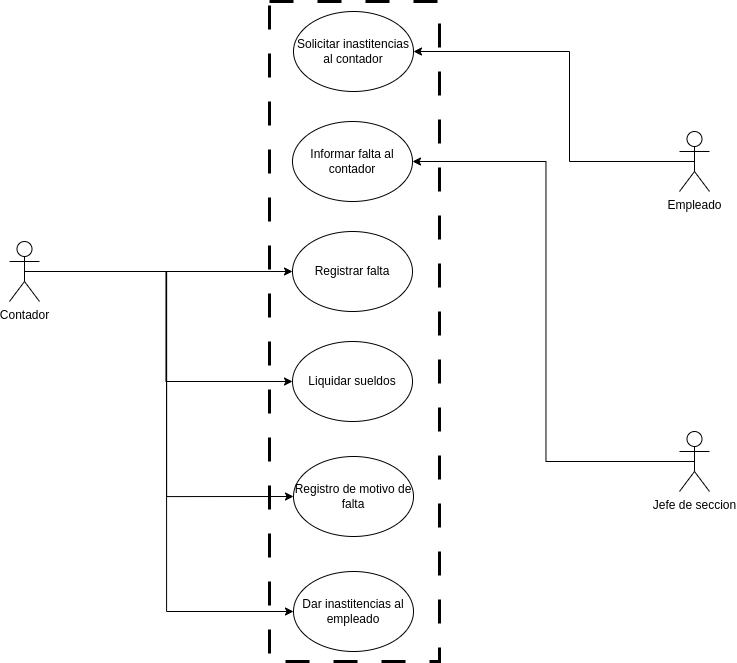

The diagram above was exported from draw.io. Its source (the exported page's mxGraphModel, read from the mxfile embedded in the PNG):
<mxGraphModel dx="1354" dy="712" grid="1" gridSize="10" guides="1" tooltips="1" connect="1" arrows="1" fold="1" page="1" pageScale="1" pageWidth="827" pageHeight="1169" math="0" shadow="0">
  <root>
    <mxCell id="0" />
    <mxCell id="1" parent="0" />
    <mxCell id="CsFIyYue1qZ-1h39qAKE-43" style="edgeStyle=orthogonalEdgeStyle;rounded=0;orthogonalLoop=1;jettySize=auto;html=1;exitX=0.5;exitY=0.5;exitDx=0;exitDy=0;exitPerimeter=0;entryX=1;entryY=0.5;entryDx=0;entryDy=0;" edge="1" parent="1" source="CsFIyYue1qZ-1h39qAKE-2" target="CsFIyYue1qZ-1h39qAKE-25">
      <mxGeometry relative="1" as="geometry" />
    </mxCell>
    <mxCell id="CsFIyYue1qZ-1h39qAKE-2" value="Jefe de seccion" style="shape=umlActor;verticalLabelPosition=bottom;verticalAlign=top;html=1;outlineConnect=0;" vertex="1" parent="1">
      <mxGeometry x="740" y="480" width="30" height="60" as="geometry" />
    </mxCell>
    <mxCell id="CsFIyYue1qZ-1h39qAKE-37" style="edgeStyle=orthogonalEdgeStyle;rounded=0;orthogonalLoop=1;jettySize=auto;html=1;exitX=0.5;exitY=0.5;exitDx=0;exitDy=0;exitPerimeter=0;entryX=0;entryY=0.5;entryDx=0;entryDy=0;" edge="1" parent="1" source="CsFIyYue1qZ-1h39qAKE-7" target="CsFIyYue1qZ-1h39qAKE-26">
      <mxGeometry relative="1" as="geometry">
        <Array as="points">
          <mxPoint x="160" y="320" />
          <mxPoint x="160" y="320" />
        </Array>
      </mxGeometry>
    </mxCell>
    <mxCell id="CsFIyYue1qZ-1h39qAKE-38" style="edgeStyle=orthogonalEdgeStyle;rounded=0;orthogonalLoop=1;jettySize=auto;html=1;exitX=0.5;exitY=0.5;exitDx=0;exitDy=0;exitPerimeter=0;entryX=0;entryY=0.5;entryDx=0;entryDy=0;" edge="1" parent="1" source="CsFIyYue1qZ-1h39qAKE-7" target="CsFIyYue1qZ-1h39qAKE-27">
      <mxGeometry relative="1" as="geometry" />
    </mxCell>
    <mxCell id="CsFIyYue1qZ-1h39qAKE-39" style="edgeStyle=orthogonalEdgeStyle;rounded=0;orthogonalLoop=1;jettySize=auto;html=1;exitX=0.5;exitY=0.5;exitDx=0;exitDy=0;exitPerimeter=0;entryX=0;entryY=0.5;entryDx=0;entryDy=0;" edge="1" parent="1" source="CsFIyYue1qZ-1h39qAKE-7" target="CsFIyYue1qZ-1h39qAKE-30">
      <mxGeometry relative="1" as="geometry" />
    </mxCell>
    <mxCell id="CsFIyYue1qZ-1h39qAKE-40" style="edgeStyle=orthogonalEdgeStyle;rounded=0;orthogonalLoop=1;jettySize=auto;html=1;exitX=0.5;exitY=0.5;exitDx=0;exitDy=0;exitPerimeter=0;entryX=0;entryY=0.5;entryDx=0;entryDy=0;" edge="1" parent="1" source="CsFIyYue1qZ-1h39qAKE-7" target="CsFIyYue1qZ-1h39qAKE-34">
      <mxGeometry relative="1" as="geometry" />
    </mxCell>
    <mxCell id="CsFIyYue1qZ-1h39qAKE-41" value="" style="rounded=0;whiteSpace=wrap;html=1;fillColor=none;dashed=1;dashPattern=8 8;strokeWidth=3;" vertex="1" parent="1">
      <mxGeometry x="330" y="50" width="170" height="660" as="geometry" />
    </mxCell>
    <mxCell id="CsFIyYue1qZ-1h39qAKE-7" value="Contador" style="shape=umlActor;verticalLabelPosition=bottom;verticalAlign=top;html=1;outlineConnect=0;" vertex="1" parent="1">
      <mxGeometry x="70" y="290" width="30" height="60" as="geometry" />
    </mxCell>
    <mxCell id="CsFIyYue1qZ-1h39qAKE-25" value="Informar falta al contador" style="ellipse;whiteSpace=wrap;html=1;" vertex="1" parent="1">
      <mxGeometry x="353" y="170" width="120" height="80" as="geometry" />
    </mxCell>
    <mxCell id="CsFIyYue1qZ-1h39qAKE-26" value="Registrar falta" style="ellipse;whiteSpace=wrap;html=1;" vertex="1" parent="1">
      <mxGeometry x="353" y="280" width="120" height="80" as="geometry" />
    </mxCell>
    <mxCell id="CsFIyYue1qZ-1h39qAKE-27" value="Liquidar sueldos" style="ellipse;whiteSpace=wrap;html=1;" vertex="1" parent="1">
      <mxGeometry x="353" y="390" width="120" height="80" as="geometry" />
    </mxCell>
    <mxCell id="CsFIyYue1qZ-1h39qAKE-30" value="Registro de motivo de falta" style="ellipse;whiteSpace=wrap;html=1;" vertex="1" parent="1">
      <mxGeometry x="354" y="505" width="120" height="80" as="geometry" />
    </mxCell>
    <mxCell id="CsFIyYue1qZ-1h39qAKE-35" style="edgeStyle=orthogonalEdgeStyle;rounded=0;orthogonalLoop=1;jettySize=auto;html=1;exitX=0.5;exitY=0.5;exitDx=0;exitDy=0;exitPerimeter=0;entryX=1;entryY=0.5;entryDx=0;entryDy=0;" edge="1" parent="1" source="CsFIyYue1qZ-1h39qAKE-31" target="CsFIyYue1qZ-1h39qAKE-33">
      <mxGeometry relative="1" as="geometry">
        <Array as="points">
          <mxPoint x="630" y="210" />
          <mxPoint x="630" y="100" />
        </Array>
      </mxGeometry>
    </mxCell>
    <mxCell id="CsFIyYue1qZ-1h39qAKE-31" value="Empleado" style="shape=umlActor;verticalLabelPosition=bottom;verticalAlign=top;html=1;outlineConnect=0;" vertex="1" parent="1">
      <mxGeometry x="740" y="180" width="30" height="60" as="geometry" />
    </mxCell>
    <mxCell id="CsFIyYue1qZ-1h39qAKE-33" value="Solicitar inastitencias al contador" style="ellipse;whiteSpace=wrap;html=1;" vertex="1" parent="1">
      <mxGeometry x="354" y="60" width="120" height="80" as="geometry" />
    </mxCell>
    <mxCell id="CsFIyYue1qZ-1h39qAKE-34" value="Dar inastitencias al empleado" style="ellipse;whiteSpace=wrap;html=1;" vertex="1" parent="1">
      <mxGeometry x="354" y="620" width="120" height="80" as="geometry" />
    </mxCell>
  </root>
</mxGraphModel>